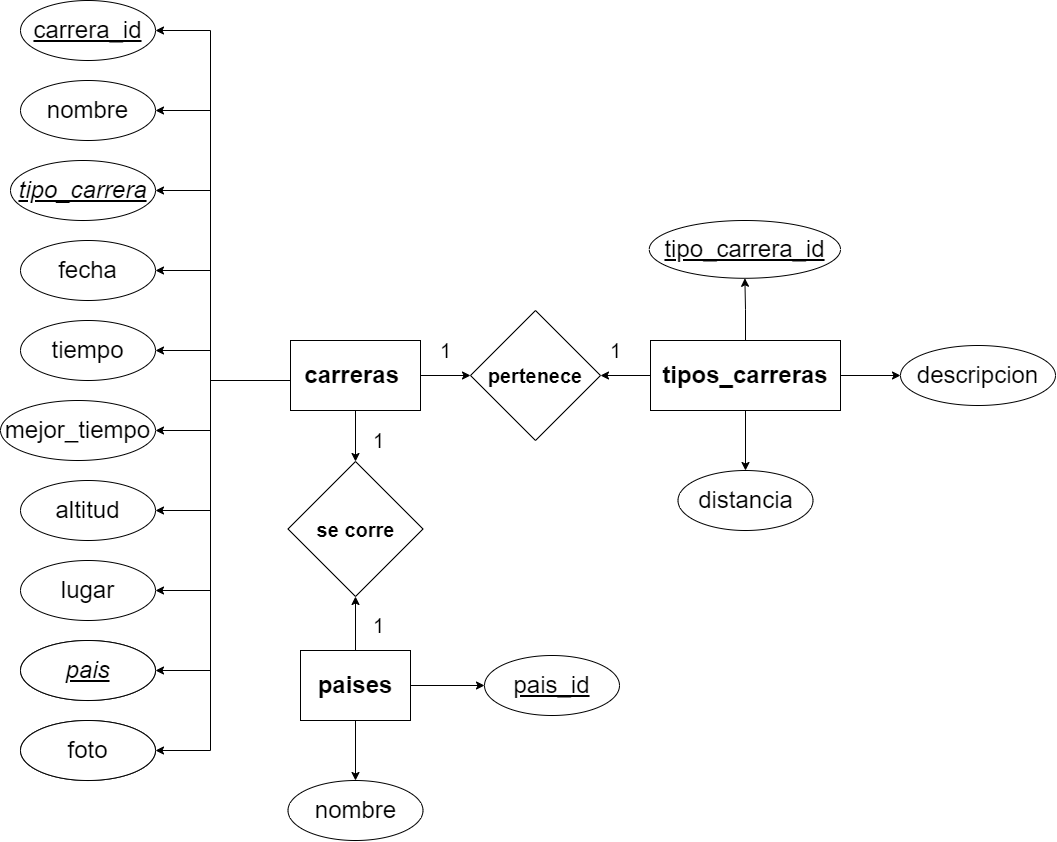

The diagram above was exported from draw.io. Its source (the exported page's mxGraphModel, read from the mxfile embedded in the PNG):
<mxGraphModel dx="1810" dy="1287" grid="1" gridSize="10" guides="1" tooltips="1" connect="1" arrows="1" fold="1" page="1" pageScale="1" pageWidth="827" pageHeight="1169" math="0" shadow="0">
  <root>
    <mxCell id="0" />
    <mxCell id="1" parent="0" />
    <mxCell id="sMYBGvfgtMrxw7-z7i5D-15" value="" style="edgeStyle=orthogonalEdgeStyle;rounded=0;orthogonalLoop=1;jettySize=auto;html=1;" parent="1" source="sMYBGvfgtMrxw7-z7i5D-1" target="sMYBGvfgtMrxw7-z7i5D-14" edge="1">
      <mxGeometry relative="1" as="geometry">
        <mxPoint x="-240" y="630" as="sourcePoint" />
        <Array as="points">
          <mxPoint x="-280" y="545" />
          <mxPoint x="-280" y="595" />
        </Array>
      </mxGeometry>
    </mxCell>
    <mxCell id="sMYBGvfgtMrxw7-z7i5D-26" style="edgeStyle=orthogonalEdgeStyle;rounded=0;orthogonalLoop=1;jettySize=auto;html=1;entryX=1;entryY=0.5;entryDx=0;entryDy=0;" parent="1" source="sMYBGvfgtMrxw7-z7i5D-1" target="sMYBGvfgtMrxw7-z7i5D-23" edge="1">
      <mxGeometry relative="1" as="geometry">
        <mxPoint x="-240" y="630" as="sourcePoint" />
        <Array as="points">
          <mxPoint x="-280" y="545" />
          <mxPoint x="-280" y="675" />
        </Array>
      </mxGeometry>
    </mxCell>
    <mxCell id="sMYBGvfgtMrxw7-z7i5D-27" style="edgeStyle=orthogonalEdgeStyle;rounded=0;orthogonalLoop=1;jettySize=auto;html=1;entryX=1;entryY=0.5;entryDx=0;entryDy=0;" parent="1" source="sMYBGvfgtMrxw7-z7i5D-1" target="sMYBGvfgtMrxw7-z7i5D-22" edge="1">
      <mxGeometry relative="1" as="geometry">
        <mxPoint x="-240" y="630" as="sourcePoint" />
        <Array as="points">
          <mxPoint x="-280" y="545" />
          <mxPoint x="-280" y="755" />
        </Array>
      </mxGeometry>
    </mxCell>
    <mxCell id="sMYBGvfgtMrxw7-z7i5D-35" style="edgeStyle=orthogonalEdgeStyle;rounded=0;orthogonalLoop=1;jettySize=auto;html=1;entryX=1;entryY=0.5;entryDx=0;entryDy=0;" parent="1" source="sMYBGvfgtMrxw7-z7i5D-1" target="sMYBGvfgtMrxw7-z7i5D-32" edge="1">
      <mxGeometry relative="1" as="geometry">
        <mxPoint x="-240" y="630" as="sourcePoint" />
        <Array as="points">
          <mxPoint x="-280" y="545" />
          <mxPoint x="-280" y="915" />
        </Array>
      </mxGeometry>
    </mxCell>
    <mxCell id="sMYBGvfgtMrxw7-z7i5D-36" style="edgeStyle=orthogonalEdgeStyle;rounded=0;orthogonalLoop=1;jettySize=auto;html=1;entryX=1;entryY=0.5;entryDx=0;entryDy=0;" parent="1" source="sMYBGvfgtMrxw7-z7i5D-1" target="sMYBGvfgtMrxw7-z7i5D-31" edge="1">
      <mxGeometry relative="1" as="geometry">
        <mxPoint x="-240" y="630" as="sourcePoint" />
        <Array as="points">
          <mxPoint x="-280" y="545" />
          <mxPoint x="-280" y="835" />
        </Array>
      </mxGeometry>
    </mxCell>
    <mxCell id="sMYBGvfgtMrxw7-z7i5D-45" style="edgeStyle=orthogonalEdgeStyle;rounded=0;orthogonalLoop=1;jettySize=auto;html=1;entryX=1;entryY=0.5;entryDx=0;entryDy=0;" parent="1" source="sMYBGvfgtMrxw7-z7i5D-1" target="sMYBGvfgtMrxw7-z7i5D-41" edge="1">
      <mxGeometry relative="1" as="geometry">
        <mxPoint x="-240" y="630" as="sourcePoint" />
        <Array as="points">
          <mxPoint x="-280" y="545" />
          <mxPoint x="-280" y="515" />
        </Array>
      </mxGeometry>
    </mxCell>
    <mxCell id="sMYBGvfgtMrxw7-z7i5D-46" style="edgeStyle=orthogonalEdgeStyle;rounded=0;orthogonalLoop=1;jettySize=auto;html=1;entryX=1;entryY=0.5;entryDx=0;entryDy=0;" parent="1" source="sMYBGvfgtMrxw7-z7i5D-1" target="sMYBGvfgtMrxw7-z7i5D-40" edge="1">
      <mxGeometry relative="1" as="geometry">
        <mxPoint x="-240" y="630" as="sourcePoint" />
        <Array as="points">
          <mxPoint x="-280" y="545" />
          <mxPoint x="-280" y="435" />
        </Array>
      </mxGeometry>
    </mxCell>
    <mxCell id="sMYBGvfgtMrxw7-z7i5D-47" style="edgeStyle=orthogonalEdgeStyle;rounded=0;orthogonalLoop=1;jettySize=auto;html=1;entryX=1;entryY=0.5;entryDx=0;entryDy=0;" parent="1" source="sMYBGvfgtMrxw7-z7i5D-1" target="sMYBGvfgtMrxw7-z7i5D-38" edge="1">
      <mxGeometry relative="1" as="geometry">
        <mxPoint x="-240" y="630" as="sourcePoint" />
        <Array as="points">
          <mxPoint x="-280" y="545" />
          <mxPoint x="-280" y="355" />
        </Array>
      </mxGeometry>
    </mxCell>
    <mxCell id="sMYBGvfgtMrxw7-z7i5D-48" style="edgeStyle=orthogonalEdgeStyle;rounded=0;orthogonalLoop=1;jettySize=auto;html=1;entryX=1;entryY=0.5;entryDx=0;entryDy=0;exitX=0;exitY=0.5;exitDx=0;exitDy=0;" parent="1" source="sMYBGvfgtMrxw7-z7i5D-1" target="sMYBGvfgtMrxw7-z7i5D-39" edge="1">
      <mxGeometry relative="1" as="geometry">
        <mxPoint x="-240" y="630" as="sourcePoint" />
        <Array as="points">
          <mxPoint x="-200" y="545" />
          <mxPoint x="-280" y="545" />
          <mxPoint x="-280" y="275" />
        </Array>
      </mxGeometry>
    </mxCell>
    <mxCell id="sMYBGvfgtMrxw7-z7i5D-49" style="edgeStyle=orthogonalEdgeStyle;rounded=0;orthogonalLoop=1;jettySize=auto;html=1;entryX=1;entryY=0.5;entryDx=0;entryDy=0;exitX=0;exitY=0.75;exitDx=0;exitDy=0;" parent="1" source="sMYBGvfgtMrxw7-z7i5D-1" target="sMYBGvfgtMrxw7-z7i5D-37" edge="1">
      <mxGeometry relative="1" as="geometry">
        <mxPoint x="-240" y="630" as="sourcePoint" />
        <Array as="points">
          <mxPoint x="-200" y="545" />
          <mxPoint x="-280" y="545" />
          <mxPoint x="-280" y="195" />
        </Array>
      </mxGeometry>
    </mxCell>
    <mxCell id="sMYBGvfgtMrxw7-z7i5D-52" style="edgeStyle=orthogonalEdgeStyle;rounded=0;orthogonalLoop=1;jettySize=auto;html=1;entryX=0;entryY=0.5;entryDx=0;entryDy=0;" parent="1" source="sMYBGvfgtMrxw7-z7i5D-1" target="sMYBGvfgtMrxw7-z7i5D-50" edge="1">
      <mxGeometry relative="1" as="geometry" />
    </mxCell>
    <mxCell id="sMYBGvfgtMrxw7-z7i5D-72" style="edgeStyle=orthogonalEdgeStyle;rounded=0;orthogonalLoop=1;jettySize=auto;html=1;exitX=0.5;exitY=1;exitDx=0;exitDy=0;entryX=0.5;entryY=0;entryDx=0;entryDy=0;" parent="1" source="sMYBGvfgtMrxw7-z7i5D-1" target="sMYBGvfgtMrxw7-z7i5D-69" edge="1">
      <mxGeometry relative="1" as="geometry" />
    </mxCell>
    <mxCell id="sMYBGvfgtMrxw7-z7i5D-1" value="&lt;font style=&quot;font-size: 24px;&quot;&gt;carreras&amp;nbsp;&lt;/font&gt;" style="rounded=0;whiteSpace=wrap;html=1;fontStyle=1" parent="1" vertex="1">
      <mxGeometry x="-200" y="505" width="130" height="70" as="geometry" />
    </mxCell>
    <mxCell id="sMYBGvfgtMrxw7-z7i5D-51" style="edgeStyle=orthogonalEdgeStyle;rounded=0;orthogonalLoop=1;jettySize=auto;html=1;entryX=1;entryY=0.5;entryDx=0;entryDy=0;" parent="1" source="sMYBGvfgtMrxw7-z7i5D-2" target="sMYBGvfgtMrxw7-z7i5D-50" edge="1">
      <mxGeometry relative="1" as="geometry" />
    </mxCell>
    <mxCell id="sMYBGvfgtMrxw7-z7i5D-62" style="edgeStyle=orthogonalEdgeStyle;rounded=0;orthogonalLoop=1;jettySize=auto;html=1;entryX=0.5;entryY=1;entryDx=0;entryDy=0;" parent="1" source="sMYBGvfgtMrxw7-z7i5D-2" target="sMYBGvfgtMrxw7-z7i5D-60" edge="1">
      <mxGeometry relative="1" as="geometry" />
    </mxCell>
    <mxCell id="sMYBGvfgtMrxw7-z7i5D-63" style="edgeStyle=orthogonalEdgeStyle;rounded=0;orthogonalLoop=1;jettySize=auto;html=1;entryX=0;entryY=0.5;entryDx=0;entryDy=0;" parent="1" source="sMYBGvfgtMrxw7-z7i5D-2" target="sMYBGvfgtMrxw7-z7i5D-59" edge="1">
      <mxGeometry relative="1" as="geometry" />
    </mxCell>
    <mxCell id="sMYBGvfgtMrxw7-z7i5D-65" style="edgeStyle=orthogonalEdgeStyle;rounded=0;orthogonalLoop=1;jettySize=auto;html=1;exitX=0.5;exitY=1;exitDx=0;exitDy=0;" parent="1" source="sMYBGvfgtMrxw7-z7i5D-2" target="sMYBGvfgtMrxw7-z7i5D-61" edge="1">
      <mxGeometry relative="1" as="geometry" />
    </mxCell>
    <mxCell id="sMYBGvfgtMrxw7-z7i5D-2" value="&lt;font style=&quot;font-size: 24px;&quot;&gt;tipos_carreras&lt;/font&gt;" style="rounded=0;whiteSpace=wrap;html=1;fontStyle=1" parent="1" vertex="1">
      <mxGeometry x="160" y="505" width="190" height="70" as="geometry" />
    </mxCell>
    <mxCell id="sMYBGvfgtMrxw7-z7i5D-66" style="edgeStyle=orthogonalEdgeStyle;rounded=0;orthogonalLoop=1;jettySize=auto;html=1;exitX=1;exitY=0.5;exitDx=0;exitDy=0;" parent="1" source="sMYBGvfgtMrxw7-z7i5D-3" target="sMYBGvfgtMrxw7-z7i5D-58" edge="1">
      <mxGeometry relative="1" as="geometry" />
    </mxCell>
    <mxCell id="sMYBGvfgtMrxw7-z7i5D-67" style="edgeStyle=orthogonalEdgeStyle;rounded=0;orthogonalLoop=1;jettySize=auto;html=1;exitX=0.5;exitY=1;exitDx=0;exitDy=0;entryX=0.5;entryY=0;entryDx=0;entryDy=0;" parent="1" source="sMYBGvfgtMrxw7-z7i5D-3" target="sMYBGvfgtMrxw7-z7i5D-57" edge="1">
      <mxGeometry relative="1" as="geometry" />
    </mxCell>
    <mxCell id="sMYBGvfgtMrxw7-z7i5D-70" value="" style="edgeStyle=orthogonalEdgeStyle;rounded=0;orthogonalLoop=1;jettySize=auto;html=1;" parent="1" source="sMYBGvfgtMrxw7-z7i5D-3" target="sMYBGvfgtMrxw7-z7i5D-69" edge="1">
      <mxGeometry relative="1" as="geometry" />
    </mxCell>
    <mxCell id="sMYBGvfgtMrxw7-z7i5D-3" value="&lt;font style=&quot;font-size: 24px;&quot;&gt;paises&lt;/font&gt;" style="rounded=0;whiteSpace=wrap;html=1;fontStyle=1" parent="1" vertex="1">
      <mxGeometry x="-190" y="815" width="110" height="70" as="geometry" />
    </mxCell>
    <mxCell id="sMYBGvfgtMrxw7-z7i5D-14" value="mejor_tiempo" style="ellipse;whiteSpace=wrap;html=1;rounded=0;fontSize=24;" parent="1" vertex="1">
      <mxGeometry x="-490" y="565" width="155" height="60" as="geometry" />
    </mxCell>
    <mxCell id="sMYBGvfgtMrxw7-z7i5D-22" value="lugar" style="ellipse;whiteSpace=wrap;html=1;rounded=0;fontSize=24;" parent="1" vertex="1">
      <mxGeometry x="-470" y="725" width="135" height="60" as="geometry" />
    </mxCell>
    <mxCell id="sMYBGvfgtMrxw7-z7i5D-23" value="altitud" style="ellipse;whiteSpace=wrap;html=1;rounded=0;fontSize=24;" parent="1" vertex="1">
      <mxGeometry x="-470" y="645" width="135" height="60" as="geometry" />
    </mxCell>
    <mxCell id="sMYBGvfgtMrxw7-z7i5D-28" value="" style="ellipse;whiteSpace=wrap;html=1;rounded=0;fontSize=24;" parent="1" vertex="1">
      <mxGeometry x="-470" y="805" width="135" height="60" as="geometry" />
    </mxCell>
    <mxCell id="sMYBGvfgtMrxw7-z7i5D-30" value="" style="ellipse;whiteSpace=wrap;html=1;rounded=0;fontSize=24;" parent="1" vertex="1">
      <mxGeometry x="-470" y="885" width="135" height="60" as="geometry" />
    </mxCell>
    <mxCell id="sMYBGvfgtMrxw7-z7i5D-31" value="pais" style="ellipse;whiteSpace=wrap;html=1;rounded=0;fontSize=24;fontStyle=6" parent="1" vertex="1">
      <mxGeometry x="-470" y="805" width="135" height="60" as="geometry" />
    </mxCell>
    <mxCell id="sMYBGvfgtMrxw7-z7i5D-32" value="foto" style="ellipse;whiteSpace=wrap;html=1;rounded=0;fontSize=24;" parent="1" vertex="1">
      <mxGeometry x="-470" y="885" width="135" height="60" as="geometry" />
    </mxCell>
    <mxCell id="sMYBGvfgtMrxw7-z7i5D-37" value="carrera_id" style="ellipse;whiteSpace=wrap;html=1;rounded=0;fontSize=24;fontStyle=4" parent="1" vertex="1">
      <mxGeometry x="-470" y="165" width="135" height="60" as="geometry" />
    </mxCell>
    <mxCell id="sMYBGvfgtMrxw7-z7i5D-38" value="tipo_carrera" style="ellipse;whiteSpace=wrap;html=1;rounded=0;fontSize=24;fontStyle=6" parent="1" vertex="1">
      <mxGeometry x="-480" y="325" width="145" height="60" as="geometry" />
    </mxCell>
    <mxCell id="sMYBGvfgtMrxw7-z7i5D-39" value="nombre" style="ellipse;whiteSpace=wrap;html=1;rounded=0;fontSize=24;" parent="1" vertex="1">
      <mxGeometry x="-470" y="245" width="135" height="60" as="geometry" />
    </mxCell>
    <mxCell id="sMYBGvfgtMrxw7-z7i5D-40" value="fecha" style="ellipse;whiteSpace=wrap;html=1;rounded=0;fontSize=24;" parent="1" vertex="1">
      <mxGeometry x="-470" y="405" width="135" height="60" as="geometry" />
    </mxCell>
    <mxCell id="sMYBGvfgtMrxw7-z7i5D-41" value="tiempo" style="ellipse;whiteSpace=wrap;html=1;rounded=0;fontSize=24;" parent="1" vertex="1">
      <mxGeometry x="-470" y="485" width="135" height="60" as="geometry" />
    </mxCell>
    <mxCell id="sMYBGvfgtMrxw7-z7i5D-50" value="&lt;font style=&quot;font-size: 20px;&quot;&gt;pertenece&lt;/font&gt;" style="rhombus;whiteSpace=wrap;html=1;fontStyle=1" parent="1" vertex="1">
      <mxGeometry x="-20" y="475" width="130" height="130" as="geometry" />
    </mxCell>
    <mxCell id="sMYBGvfgtMrxw7-z7i5D-53" value="&lt;font style=&quot;font-size: 20px;&quot;&gt;1&lt;/font&gt;" style="text;html=1;align=center;verticalAlign=middle;resizable=0;points=[];autosize=1;strokeColor=none;fillColor=none;fontSize=13;" parent="1" vertex="1">
      <mxGeometry x="110" y="495" width="30" height="40" as="geometry" />
    </mxCell>
    <mxCell id="sMYBGvfgtMrxw7-z7i5D-54" value="&lt;font style=&quot;font-size: 20px;&quot;&gt;1&lt;/font&gt;" style="text;html=1;align=center;verticalAlign=middle;resizable=0;points=[];autosize=1;strokeColor=none;fillColor=none;fontSize=13;" parent="1" vertex="1">
      <mxGeometry x="-60" y="495" width="30" height="40" as="geometry" />
    </mxCell>
    <mxCell id="sMYBGvfgtMrxw7-z7i5D-57" value="nombre" style="ellipse;whiteSpace=wrap;html=1;rounded=0;fontSize=24;" parent="1" vertex="1">
      <mxGeometry x="-202.5" y="945" width="135" height="60" as="geometry" />
    </mxCell>
    <mxCell id="sMYBGvfgtMrxw7-z7i5D-58" value="pais_id" style="ellipse;whiteSpace=wrap;html=1;rounded=0;fontSize=24;fontStyle=4" parent="1" vertex="1">
      <mxGeometry x="-6" y="820" width="135" height="60" as="geometry" />
    </mxCell>
    <mxCell id="sMYBGvfgtMrxw7-z7i5D-59" value="descripcion" style="ellipse;whiteSpace=wrap;html=1;rounded=0;fontSize=24;" parent="1" vertex="1">
      <mxGeometry x="410" y="510" width="155" height="60" as="geometry" />
    </mxCell>
    <mxCell id="sMYBGvfgtMrxw7-z7i5D-60" value="tipo_carrera_id" style="ellipse;whiteSpace=wrap;html=1;rounded=0;fontSize=24;fontStyle=4" parent="1" vertex="1">
      <mxGeometry x="158.75" y="385" width="191.25" height="57.78" as="geometry" />
    </mxCell>
    <mxCell id="sMYBGvfgtMrxw7-z7i5D-61" value="distancia" style="ellipse;whiteSpace=wrap;html=1;rounded=0;fontSize=24;" parent="1" vertex="1">
      <mxGeometry x="187.5" y="635" width="135" height="60" as="geometry" />
    </mxCell>
    <mxCell id="sMYBGvfgtMrxw7-z7i5D-69" value="se corre" style="rhombus;whiteSpace=wrap;html=1;rounded=0;fontStyle=1;fontSize=20;" parent="1" vertex="1">
      <mxGeometry x="-202.5" y="626" width="135" height="135" as="geometry" />
    </mxCell>
    <mxCell id="sMYBGvfgtMrxw7-z7i5D-74" value="&lt;font style=&quot;font-size: 20px;&quot;&gt;1&lt;/font&gt;" style="text;html=1;align=center;verticalAlign=middle;resizable=0;points=[];autosize=1;strokeColor=none;fillColor=none;fontSize=13;" parent="1" vertex="1">
      <mxGeometry x="-127" y="585" width="30" height="40" as="geometry" />
    </mxCell>
    <mxCell id="sMYBGvfgtMrxw7-z7i5D-75" value="&lt;font style=&quot;font-size: 20px;&quot;&gt;1&lt;/font&gt;" style="text;html=1;align=center;verticalAlign=middle;resizable=0;points=[];autosize=1;strokeColor=none;fillColor=none;fontSize=13;" parent="1" vertex="1">
      <mxGeometry x="-127" y="770" width="30" height="40" as="geometry" />
    </mxCell>
  </root>
</mxGraphModel>